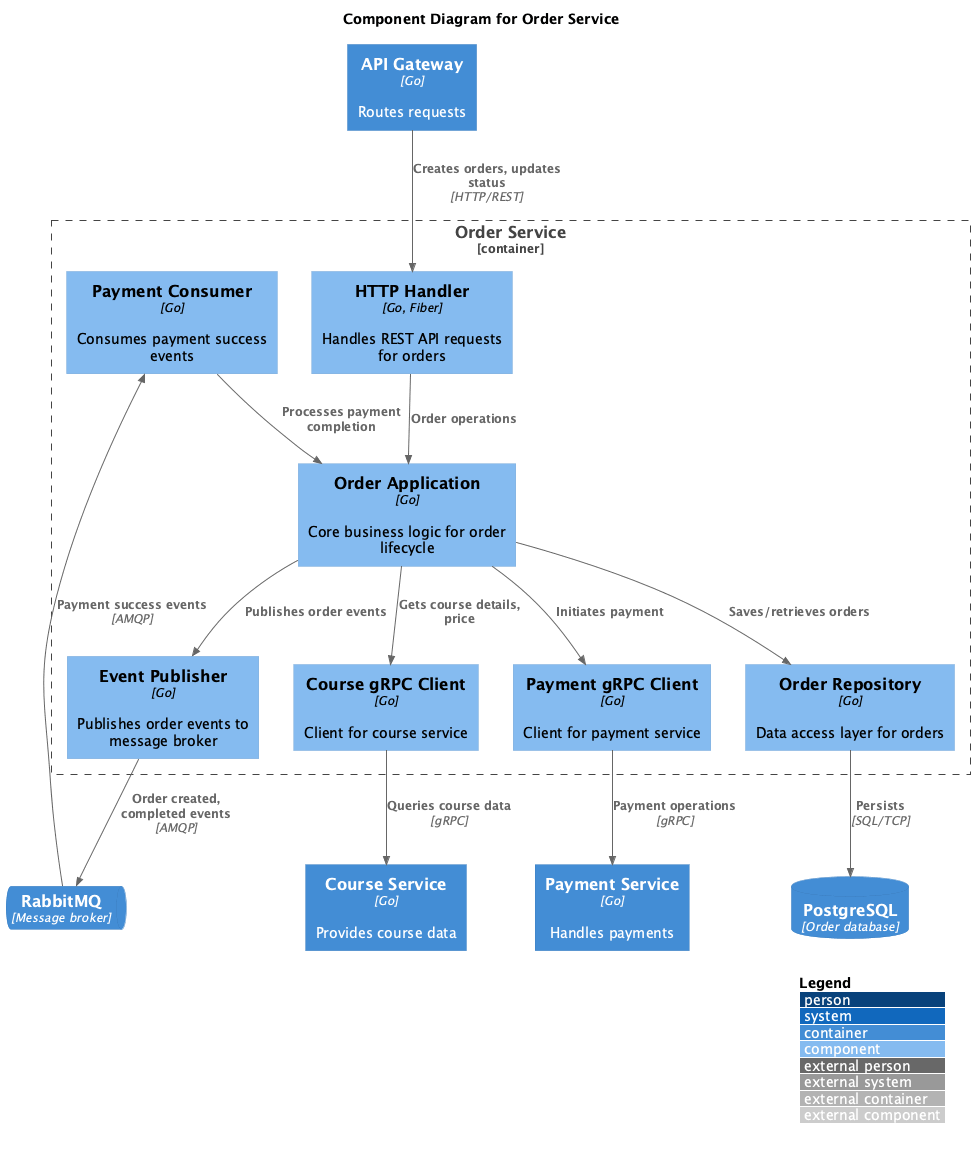

The diagram above was rendered by PlantUML. Its source (embedded in the PNG):
@startuml Order Service - Component Diagram
!include https://raw.githubusercontent.com/plantuml-stdlib/C4-PlantUML/master/C4_Component.puml

LAYOUT_WITH_LEGEND()

title Component Diagram for Order Service

Container(apiGateway, "API Gateway", "Go", "Routes requests")

Container_Boundary(orderService, "Order Service") {
    Component(httpHandler, "HTTP Handler", "Go, Fiber", "Handles REST API requests for orders")
    
    Component(orderApp, "Order Application", "Go", "Core business logic for order lifecycle")
    
    Component(orderRepository, "Order Repository", "Go", "Data access layer for orders")
    
    Component(eventPublisher, "Event Publisher", "Go", "Publishes order events to message broker")
    Component(paymentConsumer, "Payment Consumer", "Go", "Consumes payment success events")
    
    Component(courseClient, "Course gRPC Client", "Go", "Client for course service")
    Component(paymentClient, "Payment gRPC Client", "Go", "Client for payment service")
}

Container(courseService, "Course Service", "Go", "Provides course data")
Container(paymentService, "Payment Service", "Go", "Handles payments")
ContainerDb(postgres, "PostgreSQL", "Order database")
ContainerQueue(rabbitmq, "RabbitMQ", "Message broker")

' External to Service
Rel(apiGateway, httpHandler, "Creates orders, updates status", "HTTP/REST")

' HTTP flow
Rel(httpHandler, orderApp, "Order operations", "")

' Messaging flow - consuming
Rel(rabbitmq, paymentConsumer, "Payment success events", "AMQP")
Rel(paymentConsumer, orderApp, "Processes payment completion", "")

' Messaging flow - publishing
Rel(orderApp, eventPublisher, "Publishes order events", "")
Rel(eventPublisher, rabbitmq, "Order created, completed events", "AMQP")

' Application logic
Rel(orderApp, orderRepository, "Saves/retrieves orders", "")
Rel(orderApp, courseClient, "Gets course details, price", "")
Rel(orderApp, paymentClient, "Initiates payment", "")

' Adapters to external
Rel(courseClient, courseService, "Queries course data", "gRPC")
Rel(paymentClient, paymentService, "Payment operations", "gRPC")
Rel(orderRepository, postgres, "Persists", "SQL/TCP")

@enduml